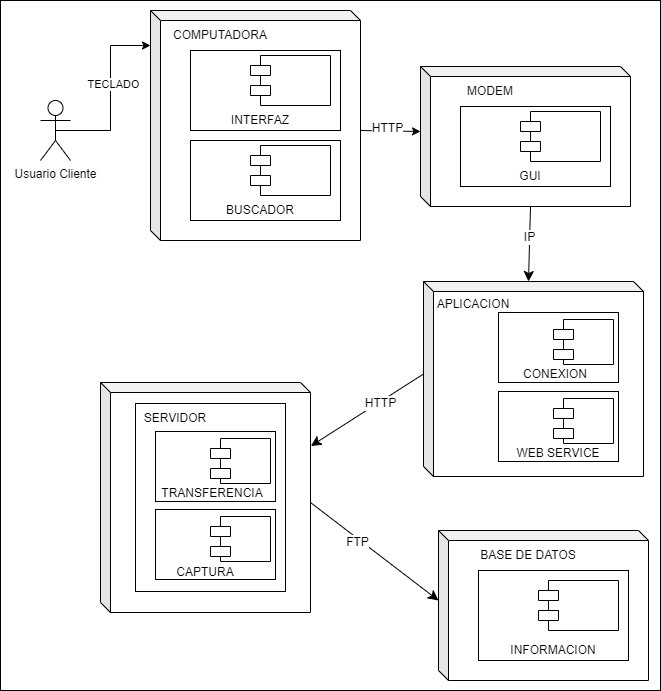

The diagram above was exported from draw.io. Its source (the exported page's mxGraphModel, read from the mxfile embedded in the PNG):
<mxGraphModel dx="1009" dy="586" grid="1" gridSize="10" guides="1" tooltips="1" connect="1" arrows="1" fold="1" page="1" pageScale="1" pageWidth="827" pageHeight="1169" math="0" shadow="0">
  <root>
    <mxCell id="0" />
    <mxCell id="1" parent="0" />
    <mxCell id="t0-Hp1pP33ms4qszywF2-1" value="" style="rounded=0;whiteSpace=wrap;html=1;" parent="1" vertex="1">
      <mxGeometry x="90" y="40" width="660" height="690" as="geometry" />
    </mxCell>
    <mxCell id="e9J3bj0kBQXm4-Ub7QXE-30" value="" style="edgeStyle=none;curved=1;rounded=0;orthogonalLoop=1;jettySize=auto;html=1;fontSize=12;startSize=8;endSize=8;entryX=0;entryY=0;entryDx=0;entryDy=92.5;entryPerimeter=0;exitX=1.002;exitY=0.276;exitDx=0;exitDy=0;exitPerimeter=0;endArrow=none;endFill=0;startArrow=classic;startFill=1;" parent="1" source="EIEUfee_KxQl2WpHq2SJ-2" target="j4q45FdJCVuGdoI92-O5-16" edge="1">
      <mxGeometry relative="1" as="geometry">
        <mxPoint x="1015" y="335" as="targetPoint" />
      </mxGeometry>
    </mxCell>
    <mxCell id="Qmu4TyXdoGjw1nuUJEtF-1" value="HTTP" style="edgeLabel;html=1;align=center;verticalAlign=middle;resizable=0;points=[];fontSize=12;" parent="e9J3bj0kBQXm4-Ub7QXE-30" connectable="0" vertex="1">
      <mxGeometry x="0.2074" y="-1" relative="1" as="geometry">
        <mxPoint as="offset" />
      </mxGeometry>
    </mxCell>
    <mxCell id="e9J3bj0kBQXm4-Ub7QXE-32" value="" style="edgeStyle=none;curved=1;rounded=0;orthogonalLoop=1;jettySize=auto;html=1;fontSize=12;startSize=8;endSize=8;entryX=0;entryY=0;entryDx=0;entryDy=70;entryPerimeter=0;exitX=0;exitY=0;exitDx=210;exitDy=120;exitPerimeter=0;endArrow=classic;endFill=1;startArrow=none;startFill=0;" parent="1" source="EIEUfee_KxQl2WpHq2SJ-2" target="j4q45FdJCVuGdoI92-O5-26" edge="1">
      <mxGeometry relative="1" as="geometry">
        <mxPoint x="940" y="340" as="targetPoint" />
      </mxGeometry>
    </mxCell>
    <mxCell id="vqtdteVJLbJTmHlzUTwu-4" value="FTP" style="edgeLabel;html=1;align=center;verticalAlign=middle;resizable=0;points=[];fontSize=12;" parent="e9J3bj0kBQXm4-Ub7QXE-32" connectable="0" vertex="1">
      <mxGeometry x="-0.2562" y="-2" relative="1" as="geometry">
        <mxPoint y="1" as="offset" />
      </mxGeometry>
    </mxCell>
    <mxCell id="EIEUfee_KxQl2WpHq2SJ-2" value="" style="shape=cube;whiteSpace=wrap;html=1;boundedLbl=1;backgroundOutline=1;darkOpacity=0.05;darkOpacity2=0.1;size=10;" parent="1" vertex="1">
      <mxGeometry x="190" y="422" width="210" height="230" as="geometry" />
    </mxCell>
    <mxCell id="j4q45FdJCVuGdoI92-O5-1" value="Usuario Cliente" style="shape=umlActor;verticalLabelPosition=bottom;verticalAlign=top;html=1;outlineConnect=0;" parent="1" vertex="1">
      <mxGeometry x="130" y="140" width="30" height="60" as="geometry" />
    </mxCell>
    <mxCell id="j4q45FdJCVuGdoI92-O5-3" value="" style="shape=cube;whiteSpace=wrap;html=1;boundedLbl=1;backgroundOutline=1;darkOpacity=0.05;darkOpacity2=0.1;size=10;" parent="1" vertex="1">
      <mxGeometry x="240" y="50" width="210" height="230" as="geometry" />
    </mxCell>
    <mxCell id="j4q45FdJCVuGdoI92-O5-4" style="edgeStyle=orthogonalEdgeStyle;rounded=0;orthogonalLoop=1;jettySize=auto;html=1;exitX=0.5;exitY=0.5;exitDx=0;exitDy=0;exitPerimeter=0;entryX=0;entryY=0;entryDx=0;entryDy=35;entryPerimeter=0;" parent="1" source="j4q45FdJCVuGdoI92-O5-1" target="j4q45FdJCVuGdoI92-O5-3" edge="1">
      <mxGeometry relative="1" as="geometry" />
    </mxCell>
    <mxCell id="j4q45FdJCVuGdoI92-O5-5" value="TECLADO" style="edgeLabel;html=1;align=center;verticalAlign=middle;resizable=0;points=[];" parent="j4q45FdJCVuGdoI92-O5-4" vertex="1" connectable="0">
      <mxGeometry x="0.1375" y="-2" relative="1" as="geometry">
        <mxPoint as="offset" />
      </mxGeometry>
    </mxCell>
    <mxCell id="j4q45FdJCVuGdoI92-O5-10" value="" style="rounded=0;whiteSpace=wrap;html=1;" parent="1" vertex="1">
      <mxGeometry x="280" y="90" width="150" height="80" as="geometry" />
    </mxCell>
    <mxCell id="j4q45FdJCVuGdoI92-O5-7" value="" style="shape=module;align=left;spacingLeft=20;align=center;verticalAlign=top;whiteSpace=wrap;html=1;" parent="1" vertex="1">
      <mxGeometry x="340" y="95" width="80" height="50" as="geometry" />
    </mxCell>
    <mxCell id="j4q45FdJCVuGdoI92-O5-11" value="" style="rounded=0;whiteSpace=wrap;html=1;" parent="1" vertex="1">
      <mxGeometry x="280" y="180" width="150" height="80" as="geometry" />
    </mxCell>
    <mxCell id="j4q45FdJCVuGdoI92-O5-12" value="" style="shape=module;align=left;spacingLeft=20;align=center;verticalAlign=top;whiteSpace=wrap;html=1;" parent="1" vertex="1">
      <mxGeometry x="340" y="185" width="80" height="50" as="geometry" />
    </mxCell>
    <mxCell id="j4q45FdJCVuGdoI92-O5-13" value="COMPUTADORA" style="text;html=1;align=center;verticalAlign=middle;whiteSpace=wrap;rounded=0;" parent="1" vertex="1">
      <mxGeometry x="280" y="60" width="60" height="30" as="geometry" />
    </mxCell>
    <mxCell id="j4q45FdJCVuGdoI92-O5-14" value="INTERFAZ" style="text;html=1;align=center;verticalAlign=middle;whiteSpace=wrap;rounded=0;" parent="1" vertex="1">
      <mxGeometry x="320" y="145" width="60" height="30" as="geometry" />
    </mxCell>
    <mxCell id="j4q45FdJCVuGdoI92-O5-15" value="BUSCADOR" style="text;html=1;align=center;verticalAlign=middle;whiteSpace=wrap;rounded=0;" parent="1" vertex="1">
      <mxGeometry x="320" y="235" width="60" height="30" as="geometry" />
    </mxCell>
    <mxCell id="vqtdteVJLbJTmHlzUTwu-6" value="" style="edgeStyle=none;curved=1;rounded=0;orthogonalLoop=1;jettySize=auto;html=1;fontSize=12;startSize=8;endSize=8;entryX=0;entryY=0;entryDx=110;entryDy=140;entryPerimeter=0;exitX=0;exitY=0;exitDx=105;exitDy=0;exitPerimeter=0;endArrow=none;endFill=0;startArrow=classic;startFill=1;" parent="1" source="j4q45FdJCVuGdoI92-O5-16" target="e9J3bj0kBQXm4-Ub7QXE-19" edge="1">
      <mxGeometry relative="1" as="geometry">
        <mxPoint x="619" y="321" as="sourcePoint" />
        <mxPoint x="621" y="266" as="targetPoint" />
      </mxGeometry>
    </mxCell>
    <mxCell id="vqtdteVJLbJTmHlzUTwu-7" value="IP" style="edgeLabel;html=1;align=center;verticalAlign=middle;resizable=0;points=[];fontSize=12;" parent="vqtdteVJLbJTmHlzUTwu-6" connectable="0" vertex="1">
      <mxGeometry x="-0.5036" y="3" relative="1" as="geometry">
        <mxPoint x="3" y="-25" as="offset" />
      </mxGeometry>
    </mxCell>
    <mxCell id="j4q45FdJCVuGdoI92-O5-16" value="" style="shape=cube;whiteSpace=wrap;html=1;boundedLbl=1;backgroundOutline=1;darkOpacity=0.05;darkOpacity2=0.1;size=10;" parent="1" vertex="1">
      <mxGeometry x="513" y="321" width="220" height="195" as="geometry" />
    </mxCell>
    <mxCell id="j4q45FdJCVuGdoI92-O5-21" value="APLICACION" style="text;html=1;align=center;verticalAlign=middle;whiteSpace=wrap;rounded=0;" parent="1" vertex="1">
      <mxGeometry x="533" y="329" width="60" height="30" as="geometry" />
    </mxCell>
    <mxCell id="j4q45FdJCVuGdoI92-O5-26" value="" style="shape=cube;whiteSpace=wrap;html=1;boundedLbl=1;backgroundOutline=1;darkOpacity=0.05;darkOpacity2=0.1;size=10;" parent="1" vertex="1">
      <mxGeometry x="528" y="570" width="210" height="150" as="geometry" />
    </mxCell>
    <mxCell id="j4q45FdJCVuGdoI92-O5-27" value="" style="rounded=0;whiteSpace=wrap;html=1;" parent="1" vertex="1">
      <mxGeometry x="568" y="610" width="150" height="90" as="geometry" />
    </mxCell>
    <mxCell id="j4q45FdJCVuGdoI92-O5-28" value="" style="shape=module;align=left;spacingLeft=20;align=center;verticalAlign=top;whiteSpace=wrap;html=1;" parent="1" vertex="1">
      <mxGeometry x="628" y="620" width="80" height="50" as="geometry" />
    </mxCell>
    <mxCell id="j4q45FdJCVuGdoI92-O5-29" value="BASE DE DATOS" style="text;html=1;align=center;verticalAlign=middle;whiteSpace=wrap;rounded=0;" parent="1" vertex="1">
      <mxGeometry x="568" y="580" width="100" height="30" as="geometry" />
    </mxCell>
    <mxCell id="j4q45FdJCVuGdoI92-O5-30" value="INFORMACION" style="text;html=1;align=center;verticalAlign=middle;whiteSpace=wrap;rounded=0;" parent="1" vertex="1">
      <mxGeometry x="613" y="675" width="60" height="30" as="geometry" />
    </mxCell>
    <mxCell id="j4q45FdJCVuGdoI92-O5-35" value="" style="rounded=0;whiteSpace=wrap;html=1;" parent="1" vertex="1">
      <mxGeometry x="225" y="443" width="150" height="188" as="geometry" />
    </mxCell>
    <mxCell id="j4q45FdJCVuGdoI92-O5-37" value="SERVIDOR" style="text;html=1;align=center;verticalAlign=middle;whiteSpace=wrap;rounded=0;" parent="1" vertex="1">
      <mxGeometry x="235" y="443" width="60" height="30" as="geometry" />
    </mxCell>
    <mxCell id="j4q45FdJCVuGdoI92-O5-39" value="" style="rounded=0;whiteSpace=wrap;html=1;" parent="1" vertex="1">
      <mxGeometry x="245" y="471" width="120" height="70" as="geometry" />
    </mxCell>
    <mxCell id="j4q45FdJCVuGdoI92-O5-40" value="" style="shape=module;align=left;spacingLeft=20;align=center;verticalAlign=top;whiteSpace=wrap;html=1;" parent="1" vertex="1">
      <mxGeometry x="300" y="478" width="60" height="45" as="geometry" />
    </mxCell>
    <mxCell id="j4q45FdJCVuGdoI92-O5-41" value="TRANSFERENCIA" style="text;html=1;align=center;verticalAlign=middle;whiteSpace=wrap;rounded=0;" parent="1" vertex="1">
      <mxGeometry x="272" y="518" width="60" height="30" as="geometry" />
    </mxCell>
    <mxCell id="j4q45FdJCVuGdoI92-O5-42" value="" style="rounded=0;whiteSpace=wrap;html=1;" parent="1" vertex="1">
      <mxGeometry x="245" y="549" width="120" height="70" as="geometry" />
    </mxCell>
    <mxCell id="j4q45FdJCVuGdoI92-O5-43" value="" style="shape=module;align=left;spacingLeft=20;align=center;verticalAlign=top;whiteSpace=wrap;html=1;" parent="1" vertex="1">
      <mxGeometry x="300" y="556" width="60" height="45" as="geometry" />
    </mxCell>
    <mxCell id="j4q45FdJCVuGdoI92-O5-44" value="CAPTURA" style="text;html=1;align=center;verticalAlign=middle;whiteSpace=wrap;rounded=0;" parent="1" vertex="1">
      <mxGeometry x="265" y="597" width="60" height="30" as="geometry" />
    </mxCell>
    <mxCell id="j4q45FdJCVuGdoI92-O5-47" value="" style="rounded=0;whiteSpace=wrap;html=1;" parent="1" vertex="1">
      <mxGeometry x="588" y="352" width="120" height="70" as="geometry" />
    </mxCell>
    <mxCell id="j4q45FdJCVuGdoI92-O5-48" value="" style="shape=module;align=left;spacingLeft=20;align=center;verticalAlign=top;whiteSpace=wrap;html=1;" parent="1" vertex="1">
      <mxGeometry x="643" y="359" width="60" height="45" as="geometry" />
    </mxCell>
    <mxCell id="j4q45FdJCVuGdoI92-O5-49" value="CONEXION" style="text;html=1;align=center;verticalAlign=middle;whiteSpace=wrap;rounded=0;" parent="1" vertex="1">
      <mxGeometry x="615" y="399" width="60" height="30" as="geometry" />
    </mxCell>
    <mxCell id="j4q45FdJCVuGdoI92-O5-50" value="" style="rounded=0;whiteSpace=wrap;html=1;" parent="1" vertex="1">
      <mxGeometry x="588" y="431" width="120" height="70" as="geometry" />
    </mxCell>
    <mxCell id="j4q45FdJCVuGdoI92-O5-51" value="" style="shape=module;align=left;spacingLeft=20;align=center;verticalAlign=top;whiteSpace=wrap;html=1;" parent="1" vertex="1">
      <mxGeometry x="643" y="438" width="60" height="45" as="geometry" />
    </mxCell>
    <mxCell id="j4q45FdJCVuGdoI92-O5-52" value="WEB SERVICE" style="text;html=1;align=center;verticalAlign=middle;whiteSpace=wrap;rounded=0;" parent="1" vertex="1">
      <mxGeometry x="602" y="478" width="92" height="30" as="geometry" />
    </mxCell>
    <mxCell id="e9J3bj0kBQXm4-Ub7QXE-19" value="" style="shape=cube;whiteSpace=wrap;html=1;boundedLbl=1;backgroundOutline=1;darkOpacity=0.05;darkOpacity2=0.1;size=10;" parent="1" vertex="1">
      <mxGeometry x="510" y="106" width="210" height="140" as="geometry" />
    </mxCell>
    <mxCell id="e9J3bj0kBQXm4-Ub7QXE-20" value="" style="rounded=0;whiteSpace=wrap;html=1;" parent="1" vertex="1">
      <mxGeometry x="550" y="146" width="150" height="80" as="geometry" />
    </mxCell>
    <mxCell id="e9J3bj0kBQXm4-Ub7QXE-21" value="" style="shape=module;align=left;spacingLeft=20;align=center;verticalAlign=top;whiteSpace=wrap;html=1;" parent="1" vertex="1">
      <mxGeometry x="610" y="151" width="80" height="50" as="geometry" />
    </mxCell>
    <mxCell id="e9J3bj0kBQXm4-Ub7QXE-24" value="MODEM" style="text;html=1;align=center;verticalAlign=middle;whiteSpace=wrap;rounded=0;" parent="1" vertex="1">
      <mxGeometry x="550" y="116" width="60" height="30" as="geometry" />
    </mxCell>
    <mxCell id="e9J3bj0kBQXm4-Ub7QXE-25" value="GUI" style="text;html=1;align=center;verticalAlign=middle;whiteSpace=wrap;rounded=0;" parent="1" vertex="1">
      <mxGeometry x="590" y="201" width="60" height="30" as="geometry" />
    </mxCell>
    <mxCell id="e9J3bj0kBQXm4-Ub7QXE-28" value="" style="edgeStyle=none;curved=0;rounded=0;orthogonalLoop=1;jettySize=auto;html=1;fontSize=12;entryX=0;entryY=0;entryDx=210;entryDy=120;entryPerimeter=0;exitX=0;exitY=0;exitDx=0;exitDy=65;exitPerimeter=0;endArrow=none;endFill=0;strokeWidth=1;startArrow=classic;startFill=1;" parent="1" source="e9J3bj0kBQXm4-Ub7QXE-19" target="j4q45FdJCVuGdoI92-O5-3" edge="1">
      <mxGeometry relative="1" as="geometry">
        <mxPoint x="500" y="262" as="sourcePoint" />
        <mxPoint x="440" y="265" as="targetPoint" />
        <Array as="points" />
      </mxGeometry>
    </mxCell>
    <mxCell id="vqtdteVJLbJTmHlzUTwu-2" value="HTTP" style="edgeLabel;html=1;align=center;verticalAlign=middle;resizable=0;points=[];fontSize=12;" parent="e9J3bj0kBQXm4-Ub7QXE-28" connectable="0" vertex="1">
      <mxGeometry x="-0.1784" y="-3" relative="1" as="geometry">
        <mxPoint x="-9" as="offset" />
      </mxGeometry>
    </mxCell>
  </root>
</mxGraphModel>